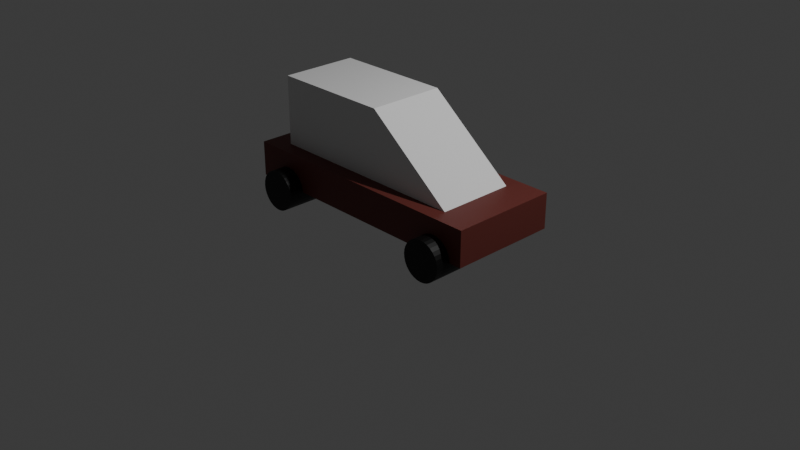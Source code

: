 # Source: toycar.blend  (saved by Blender 4.0.36; exported with 4.5.12 LTS)
import bpy
from mathutils import Matrix  # noqa: F401  (used for matrix-valued properties, if any)

bpy.ops.wm.read_factory_settings(use_empty=True)
scene = bpy.context.scene
scene.name = 'Scene'

# ---- collections
col_collection = bpy.data.collections.new('Collection'); scene.collection.children.link(col_collection)

# ---- materials (node trees are filled in below, after node groups)
mat_material_001 = bpy.data.materials.new('Material.001')
mat_material_001.use_transparent_shadow = False
mat_material_002 = bpy.data.materials.new('Material.002')
mat_material_002.use_transparent_shadow = False

# ---- material node trees
mat_material_001.use_nodes = True; mat_material_001.node_tree.nodes.clear()
_N = mat_material_001.node_tree.nodes; _L = mat_material_001.node_tree.links
n0 = _N.new('ShaderNodeBsdfPrincipled'); n0.name = 'Principled BSDF'; n0.location = (10, 300)
n0.inputs[0].default_value = (0.1393, 0.02962, 0.02354, 1.0)
n0.inputs[3].default_value = 1.45
n1 = _N.new('ShaderNodeOutputMaterial'); n1.name = 'Material Output'; n1.location = (300, 300)
_L.new(n0.outputs[0], n1.inputs[0])
n1.is_active_output = True
mat_material_002.use_nodes = True; mat_material_002.node_tree.nodes.clear()
_N = mat_material_002.node_tree.nodes; _L = mat_material_002.node_tree.links
n0 = _N.new('ShaderNodeBsdfPrincipled'); n0.name = 'Principled BSDF'; n0.location = (10, 300)
n0.inputs[0].default_value = (0.0, 0.0, 0.0, 1.0)
n0.inputs[3].default_value = 1.45
n1 = _N.new('ShaderNodeOutputMaterial'); n1.name = 'Material Output'; n1.location = (300, 300)
_L.new(n0.outputs[0], n1.inputs[0])
n1.is_active_output = True

# ---- world
world_world = bpy.data.worlds.new('World'); scene.world = world_world
world_world.use_nodes = True; world_world.node_tree.nodes.clear()
_N = world_world.node_tree.nodes; _L = world_world.node_tree.links
n0 = _N.new('ShaderNodeOutputWorld'); n0.name = 'World Output'; n0.location = (300, 300)
n1 = _N.new('ShaderNodeBackground'); n1.name = 'Background'; n1.location = (10, 300)
n1.inputs[0].default_value = (0.05088, 0.05088, 0.05088, 1.0)
_L.new(n1.outputs[0], n0.inputs[0])
n0.is_active_output = True
world_world.color = (0.05088, 0.05088, 0.05088)
world_world.use_sun_shadow = False
world_world.sun_shadow_jitter_overblur = 0.0

# ---- cameras
cam_camera = bpy.data.cameras.new('Camera')
cam_camera.clip_end = 100.0
cam_camera.ortho_scale = 7.314

# ---- lights
light_light = bpy.data.lights.new('Light', 'POINT')
light_light.transmission_factor = 0.0
light_light.use_soft_falloff = False
light_light.energy = 1000.0
light_light.shadow_soft_size = 0.1
light_light.shadow_maximum_resolution = 0.006
light_light.use_absolute_resolution = True

# ---- meshes
me_cube_001 = bpy.data.meshes.new('Cube.001')
me_cube_001.from_pydata([(-1.0, -1.0, -1.0), (-1.0, -1.0, 1.0), (-1.0, 1.0, -1.0), (-1.0, 1.0, 1.0), (1.0, -1.0, -1.0), (1.0, -1.0, 1.0), (1.0, 1.0, -1.0), (1.0, 1.0, 1.0)], [], [(0, 1, 3, 2), (2, 3, 7, 6), (6, 7, 5, 4), (4, 5, 1, 0), (2, 6, 4, 0), (7, 3, 1, 5)])
_uv = me_cube_001.uv_layers.new(name='UVMap')
_uv.uv.foreach_set('vector', [0.375, 0.0, 0.625, 0.0, 0.625, 0.25, 0.375, 0.25, 0.375, 0.25, 0.625, 0.25, 0.625, 0.5, 0.375, 0.5, 0.375, 0.5, 0.625, 0.5, 0.625, 0.75, 0.375, 0.75, 0.375, 0.75, 0.625, 0.75, 0.625, 1.0, 0.375, 1.0, 0.125, 0.5, 0.375, 0.5, 0.375, 0.75, 0.125, 0.75, 0.625, 0.5, 0.875, 0.5, 0.875, 0.75, 0.625, 0.75])
me_cube_001.materials.append(mat_material_001)
me_cube_001.update()
me_cylinder = bpy.data.meshes.new('Cylinder')
me_cylinder.from_pydata([(0.0, 1.0, -1.0), (0.0, 1.0, 1.0), (0.1951, 0.9808, -1.0), (0.1951, 0.9808, 1.0), (0.3827, 0.9239, -1.0), (0.3827, 0.9239, 1.0), (0.5556, 0.8315, -1.0), (0.5556, 0.8315, 1.0), (0.7071, 0.7071, -1.0), (0.7071, 0.7071, 1.0), (0.8315, 0.5556, -1.0), (0.8315, 0.5556, 1.0), (0.9239, 0.3827, -1.0), (0.9239, 0.3827, 1.0), (0.9808, 0.1951, -1.0), (0.9808, 0.1951, 1.0), (1.0, 0.0, -1.0), (1.0, 0.0, 1.0), (0.9808, -0.1951, -1.0), (0.9808, -0.1951, 1.0), (0.9239, -0.3827, -1.0), (0.9239, -0.3827, 1.0), (0.8315, -0.5556, -1.0), (0.8315, -0.5556, 1.0), (0.7071, -0.7071, -1.0), (0.7071, -0.7071, 1.0), (0.5556, -0.8315, -1.0), (0.5556, -0.8315, 1.0), (0.3827, -0.9239, -1.0), (0.3827, -0.9239, 1.0), (0.1951, -0.9808, -1.0), (0.1951, -0.9808, 1.0), (0.0, -1.0, -1.0), (0.0, -1.0, 1.0), (-0.1951, -0.9808, -1.0), (-0.1951, -0.9808, 1.0), (-0.3827, -0.9239, -1.0), (-0.3827, -0.9239, 1.0), (-0.5556, -0.8315, -1.0), (-0.5556, -0.8315, 1.0), (-0.7071, -0.7071, -1.0), (-0.7071, -0.7071, 1.0), (-0.8315, -0.5556, -1.0), (-0.8315, -0.5556, 1.0), (-0.9239, -0.3827, -1.0), (-0.9239, -0.3827, 1.0), (-0.9808, -0.1951, -1.0), (-0.9808, -0.1951, 1.0), (-1.0, 0.0, -1.0), (-1.0, 0.0, 1.0), (-0.9808, 0.1951, -1.0), (-0.9808, 0.1951, 1.0), (-0.9239, 0.3827, -1.0), (-0.9239, 0.3827, 1.0), (-0.8315, 0.5556, -1.0), (-0.8315, 0.5556, 1.0), (-0.7071, 0.7071, -1.0), (-0.7071, 0.7071, 1.0), (-0.5556, 0.8315, -1.0), (-0.5556, 0.8315, 1.0), (-0.3827, 0.9239, -1.0), (-0.3827, 0.9239, 1.0), (-0.1951, 0.9808, -1.0), (-0.1951, 0.9808, 1.0)], [], [(0, 1, 3, 2), (2, 3, 5, 4), (4, 5, 7, 6), (6, 7, 9, 8), (8, 9, 11, 10), (10, 11, 13, 12), (12, 13, 15, 14), (14, 15, 17, 16), (16, 17, 19, 18), (18, 19, 21, 20), (20, 21, 23, 22), (22, 23, 25, 24), (24, 25, 27, 26), (26, 27, 29, 28), (28, 29, 31, 30), (30, 31, 33, 32), (32, 33, 35, 34), (34, 35, 37, 36), (36, 37, 39, 38), (38, 39, 41, 40), (40, 41, 43, 42), (42, 43, 45, 44), (44, 45, 47, 46), (46, 47, 49, 48), (48, 49, 51, 50), (50, 51, 53, 52), (52, 53, 55, 54), (54, 55, 57, 56), (56, 57, 59, 58), (58, 59, 61, 60), (3, 1, 63, 61, 59, 57, 55, 53, 51, 49, 47, 45, 43, 41, 39, 37, 35, 33, 31, 29, 27, 25, 23, 21, 19, 17, 15, 13, 11, 9, 7, 5), (60, 61, 63, 62), (62, 63, 1, 0), (0, 2, 4, 6, 8, 10, 12, 14, 16, 18, 20, 22, 24, 26, 28, 30, 32, 34, 36, 38, 40, 42, 44, 46, 48, 50, 52, 54, 56, 58, 60, 62)])
_uv = me_cylinder.uv_layers.new(name='UVMap')
_uv.uv.foreach_set('vector', [1.0, 0.5, 1.0, 1.0, 0.9688, 1.0, 0.9688, 0.5, 0.9688, 0.5, 0.9688, 1.0, 0.9375, 1.0, 0.9375, 0.5, 0.9375, 0.5, 0.9375, 1.0, 0.9062, 1.0, 0.9062, 0.5, 0.9062, 0.5, 0.9062, 1.0, 0.875, 1.0, 0.875, 0.5, 0.875, 0.5, 0.875, 1.0, 0.8438, 1.0, 0.8438, 0.5, 0.8438, 0.5, 0.8438, 1.0, 0.8125, 1.0, 0.8125, 0.5, 0.8125, 0.5, 0.8125, 1.0, 0.7812, 1.0, 0.7812, 0.5, 0.7812, 0.5, 0.7812, 1.0, 0.75, 1.0, 0.75, 0.5, 0.75, 0.5, 0.75, 1.0, 0.7188, 1.0, 0.7188, 0.5, 0.7188, 0.5, 0.7188, 1.0, 0.6875, 1.0, 0.6875, 0.5, 0.6875, 0.5, 0.6875, 1.0, 0.6562, 1.0, 0.6562, 0.5, 0.6562, 0.5, 0.6562, 1.0, 0.625, 1.0, 0.625, 0.5, 0.625, 0.5, 0.625, 1.0, 0.5938, 1.0, 0.5938, 0.5, 0.5938, 0.5, 0.5938, 1.0, 0.5625, 1.0, 0.5625, 0.5, 0.5625, 0.5, 0.5625, 1.0, 0.5312, 1.0, 0.5312, 0.5, 0.5312, 0.5, 0.5312, 1.0, 0.5, 1.0, 0.5, 0.5, 0.5, 0.5, 0.5, 1.0, 0.4688, 1.0, 0.4688, 0.5, 0.4688, 0.5, 0.4688, 1.0, 0.4375, 1.0, 0.4375, 0.5, 0.4375, 0.5, 0.4375, 1.0, 0.4062, 1.0, 0.4062, 0.5, 0.4062, 0.5, 0.4062, 1.0, 0.375, 1.0, 0.375, 0.5, 0.375, 0.5, 0.375, 1.0, 0.3438, 1.0, 0.3438, 0.5, 0.3438, 0.5, 0.3438, 1.0, 0.3125, 1.0, 0.3125, 0.5, 0.3125, 0.5, 0.3125, 1.0, 0.2812, 1.0, 0.2812, 0.5, 0.2812, 0.5, 0.2812, 1.0, 0.25, 1.0, 0.25, 0.5, 0.25, 0.5, 0.25, 1.0, 0.2188, 1.0, 0.2188, 0.5, 0.2188, 0.5, 0.2188, 1.0, 0.1875, 1.0, 0.1875, 0.5, 0.1875, 0.5, 0.1875, 1.0, 0.1562, 1.0, 0.1562, 0.5, 0.1562, 0.5, 0.1562, 1.0, 0.125, 1.0, 0.125, 0.5, 0.125, 0.5, 0.125, 1.0, 0.09375, 1.0, 0.09375, 0.5, 0.09375, 0.5, 0.09375, 1.0, 0.0625, 1.0, 0.0625, 0.5, 0.2968, 0.4854, 0.25, 0.49, 0.2032, 0.4854, 0.1582, 0.4717, 0.1167, 0.4496, 0.08029, 0.4197, 0.05045, 0.3833, 0.02827, 0.3418, 0.01461, 0.2968, 0.01, 0.25, 0.01461, 0.2032, 0.02827, 0.1582, 0.05045, 0.1167, 0.08029, 0.08029, 0.1167, 0.05045, 0.1582, 0.02827, 0.2032, 0.01461, 0.25, 0.01, 0.2968, 0.01461, 0.3418, 0.02827, 0.3833, 0.05045, 0.4197, 0.08029, 0.4496, 0.1167, 0.4717, 0.1582, 0.4854, 0.2032, 0.49, 0.25, 0.4854, 0.2968, 0.4717, 0.3418, 0.4496, 0.3833, 0.4197, 0.4197, 0.3833, 0.4496, 0.3418, 0.4717, 0.0625, 0.5, 0.0625, 1.0, 0.03125, 1.0, 0.03125, 0.5, 0.03125, 0.5, 0.03125, 1.0, 0.0, 1.0, 0.0, 0.5, 0.75, 0.49, 0.7968, 0.4854, 0.8418, 0.4717, 0.8833, 0.4496, 0.9197, 0.4197, 0.9496, 0.3833, 0.9717, 0.3418, 0.9854, 0.2968, 0.99, 0.25, 0.9854, 0.2032, 0.9717, 0.1582, 0.9496, 0.1167, 0.9197, 0.08029, 0.8833, 0.05045, 0.8418, 0.02827, 0.7968, 0.01461, 0.75, 0.01, 0.7032, 0.01461, 0.6582, 0.02827, 0.6167, 0.05045, 0.5803, 0.08029, 0.5504, 0.1167, 0.5283, 0.1582, 0.5146, 0.2032, 0.51, 0.25, 0.5146, 0.2968, 0.5283, 0.3418, 0.5504, 0.3833, 0.5803, 0.4197, 0.6167, 0.4496, 0.6582, 0.4717, 0.7032, 0.4854])
me_cylinder.materials.append(mat_material_002)
me_cylinder.update()
me_cube_002 = bpy.data.meshes.new('Cube.002')
me_cube_002.from_pydata([(-1.0, -1.0, -1.0), (-1.0, -0.1001, 1.0), (-1.0, 1.0, -1.0), (-1.0, 1.0, 1.0), (1.0, -1.0, -1.0), (1.0, -0.1001, 1.0), (1.0, 1.0, -1.0), (1.0, 1.0, 1.0)], [], [(0, 1, 3, 2), (2, 3, 7, 6), (6, 7, 5, 4), (4, 5, 1, 0), (2, 6, 4, 0), (7, 3, 1, 5)])
_uv = me_cube_002.uv_layers.new(name='UVMap')
_uv.uv.foreach_set('vector', [0.375, 0.0, 0.625, 0.0, 0.625, 0.25, 0.375, 0.25, 0.375, 0.25, 0.625, 0.25, 0.625, 0.5, 0.375, 0.5, 0.375, 0.5, 0.625, 0.5, 0.625, 0.75, 0.375, 0.75, 0.375, 0.75, 0.625, 0.75, 0.625, 1.0, 0.375, 1.0, 0.125, 0.5, 0.375, 0.5, 0.375, 0.75, 0.125, 0.75, 0.625, 0.5, 0.875, 0.5, 0.875, 0.75, 0.625, 0.75])
me_cube_002.update()

# ---- objects
ob_light = bpy.data.objects.new('Light', light_light)
ob_camera = bpy.data.objects.new('Camera', cam_camera)
ob_cube = bpy.data.objects.new('Cube', me_cube_001)
ob_cylinder = bpy.data.objects.new('Cylinder', me_cylinder)
ob_cube_001 = bpy.data.objects.new('Cube.001', me_cube_002)

# ---- transforms, parenting, visibility, modifiers, constraints
ob_light.location = (4.076, 1.005, 5.904)
ob_light.rotation_euler = (0.6503, 0.05522, 1.866)
ob_light.lock_rotations_4d = False
ob_light.empty_display_type = 'ARROWS'
ob_light.color = (0.0, 0.0, 0.0, 0.0)
ob_light.lineart.crease_threshold = 0.0
ob_camera.location = (7.359, -6.926, 4.958)
ob_camera.rotation_euler = (1.109, 0.0, 0.8149)
ob_camera.lock_rotations_4d = False
ob_camera.empty_display_type = 'ARROWS'
ob_camera.color = (0.0, 0.0, 0.0, 0.0)
ob_camera.display_type = 'WIRE'
ob_camera.lineart.crease_threshold = 0.0
ob_cube.location = (-0.01178, -0.004327, 0.3935)
ob_cube.rotation_euler = (0.0, -0.0, 1.571)
ob_cube.scale = (0.5804, 1.423, 0.188)
ob_cylinder.location = (1.066, -0.5288, 0.201)
ob_cylinder.rotation_euler = (1.571, -1.571, 0.0)
ob_cylinder.scale = (0.2135, 0.2135, 0.2135)
_m = ob_cylinder.modifiers.new('Array', 'ARRAY')
_m.relative_offset_displace = (0.0, 4.9, 0.0)
_m = ob_cylinder.modifiers.new('Array.001', 'ARRAY')
_m.relative_offset_displace = (0.0, 0.0, -2.4)
ob_cube_001.location = (-0.01178, -0.004327, 0.9057)
ob_cube_001.rotation_euler = (0.0, -0.0, 1.571)
ob_cube_001.scale = (0.4164, 1.178, 0.4164)

# ---- collection membership
col_collection.objects.link(ob_light)
col_collection.objects.link(ob_camera)
col_collection.objects.link(ob_cube)
col_collection.objects.link(ob_cylinder)
col_collection.objects.link(ob_cube_001)

# ---- scene / render settings (as saved in the file)
scene.camera = ob_camera
scene.frame_start = 1; scene.frame_end = 250; scene.frame_set(1)
scene.render.engine = 'BLENDER_EEVEE_NEXT'
scene.cycles.sampling_pattern = 'TABULATED_SOBOL'
bpy.context.view_layer.update()
